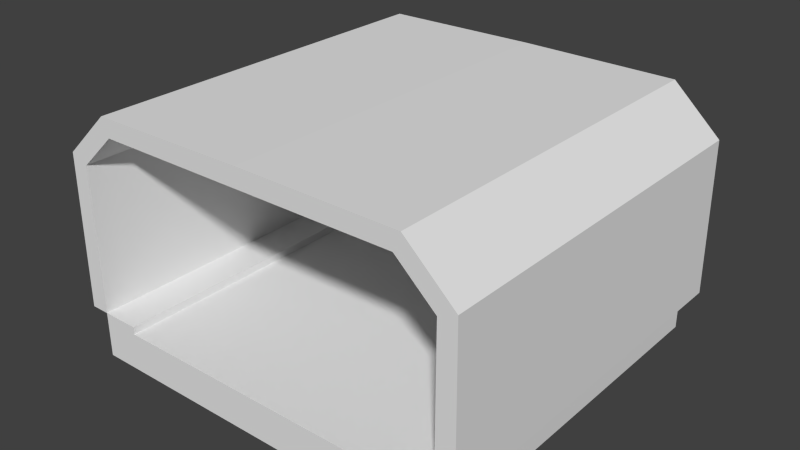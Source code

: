 # Source: Street2.blend  (saved by Blender 2.78.0; exported with 4.5.12 LTS)
import bpy
from mathutils import Matrix  # noqa: F401  (used for matrix-valued properties, if any)

bpy.ops.wm.read_factory_settings(use_empty=True)
scene = bpy.context.scene
scene.name = 'Scene'

# ---- collections
col_collection_1 = bpy.data.collections.new('Collection 1'); scene.collection.children.link(col_collection_1)

# ---- world
world_world = bpy.data.worlds.new('World'); scene.world = world_world
world_world.color = (0.05088, 0.05088, 0.05088)
world_world.use_sun_shadow = False
world_world.sun_shadow_jitter_overblur = 0.0
world_world.cycles.sampling_method = 'NONE'
world_world.cycles.sample_map_resolution = 256

# ---- meshes
me_cube_000 = bpy.data.meshes.new('Cube.000')
me_cube_000.from_pydata([(5.0, -5.0, 0.2), (5.0, 5.0, 0.2), (5.0, -5.0, 4.081), (5.0, 5.0, 4.081), (4.0, -5.0, 5.0), (4.0, 5.0, 5.0), (0.0, -5.0, 5.0), (0.0, 5.0, 5.0), (5.5, -5.0, 0.2), (5.5, 5.0, 0.2), (5.458, -5.0, 4.282), (5.458, 5.0, 4.282), (4.182, -5.0, 5.466), (4.182, 5.0, 5.466), (0.0, -5.0, 5.5), (0.0, 5.0, 5.5)], [], [(1, 0, 2, 3), (3, 2, 4, 5), (5, 4, 6, 7), (9, 11, 10, 8), (11, 13, 12, 10), (13, 15, 14, 12), (0, 1, 9, 8), (2, 0, 8, 10), (1, 3, 11, 9), (4, 2, 10, 12), (3, 5, 13, 11), (7, 6, 14, 15), (6, 4, 12, 14), (5, 7, 15, 13)])
me_cube_000.use_remesh_preserve_volume = False
me_cube_000.use_remesh_preserve_attributes = False
me_cube_000.use_mirror_vertex_groups = False
me_cube_000.update()
me_cube_001 = bpy.data.meshes.new('Cube.001')
me_cube_001.from_pydata([(5.0, -5.0, -1.0), (5.0, -5.0, 0.0), (5.0, 5.0, -1.0), (5.0, 5.0, 0.0), (0.0, 5.0, 0.0), (0.0, 5.0, -1.0), (0.0, -5.0, 0.0), (0.0, -5.0, -1.0), (4.0, 5.0, 0.0), (4.0, -5.0, -1.0), (4.0, 5.0, -1.0), (4.0, -5.0, 0.0), (5.0, -5.0, 0.2), (5.0, 5.0, 0.2), (4.0, 5.0, 0.2), (4.0, -5.0, 0.2)], [], [(8, 3, 2, 10), (3, 1, 0, 2), (9, 10, 2, 0), (11, 8, 4, 6), (11, 6, 7, 9), (1, 11, 9, 0), (8, 11, 15, 14), (7, 5, 10, 9), (4, 8, 10, 5), (12, 13, 14, 15), (11, 1, 12, 15), (1, 3, 13, 12), (3, 8, 14, 13)])
me_cube_001.use_remesh_preserve_volume = False
me_cube_001.use_remesh_preserve_attributes = False
me_cube_001.use_mirror_vertex_groups = False
me_cube_001.update()

# ---- objects
ob_streetcover = bpy.data.objects.new('StreetCover', me_cube_000)
ob_street = bpy.data.objects.new('Street', me_cube_001)

# ---- transforms, parenting, visibility, modifiers, constraints
ob_streetcover.location = (0.0, 0.0, 0.0)
ob_streetcover.lineart.crease_threshold = 0.0
_m = ob_streetcover.modifiers.new('Mirror', 'MIRROR')
_m.use_clip = True
ob_street.location = (0.0, 0.0, 0.0)
ob_street.lineart.crease_threshold = 0.0
_m = ob_street.modifiers.new('Mirror', 'MIRROR')
_m.use_clip = True

# ---- collection membership
col_collection_1.objects.link(ob_streetcover)
col_collection_1.objects.link(ob_street)

# ---- scene / render settings (as saved in the file)
scene.frame_start = 1; scene.frame_end = 250; scene.frame_set(1)
scene.render.engine = 'BLENDER_EEVEE_NEXT'
scene.render.resolution_percentage = 50
scene.render.dither_intensity = 0.0
scene.cycles.use_denoising = False
scene.cycles.samples = 10
scene.cycles.sampling_pattern = 'TABULATED_SOBOL'
scene.cycles.light_sampling_threshold = 0.0
scene.cycles.use_adaptive_sampling = False
scene.cycles.use_light_tree = False
scene.cycles.blur_glossy = 0.0
scene.cycles.pixel_filter_type = 'GAUSSIAN'
scene.cycles.sample_clamp_indirect = 0.0
scene.view_settings.view_transform = 'Standard'
bpy.context.view_layer.update()

# ---- added for rendering (the .blend has no active camera and no usable light): camera, sun
cam_auto = bpy.data.cameras.new('AutoCamera')
cam_auto.lens = 50.0
cam_auto.sensor_width = 36.0
cam_auto.clip_end = 1000.0
ob_auto_camera = bpy.data.objects.new('AutoCamera', cam_auto)
scene.collection.objects.link(ob_auto_camera)
ob_auto_camera.location = (15.0118, -18.0141, 14.2594)
ob_auto_camera.rotation_euler = (1.09748, -7.21219e-08, 0.694738)
scene.camera = ob_auto_camera
light_auto_sun = bpy.data.lights.new('AutoSun', 'SUN')
light_auto_sun.energy = 3.0
light_auto_sun.angle = 0.0523599
ob_auto_sun = bpy.data.objects.new('AutoSun', light_auto_sun)
scene.collection.objects.link(ob_auto_sun)
ob_auto_sun.rotation_euler = (0.872665, 0.174533, 0.523599)
bpy.context.view_layer.update()
